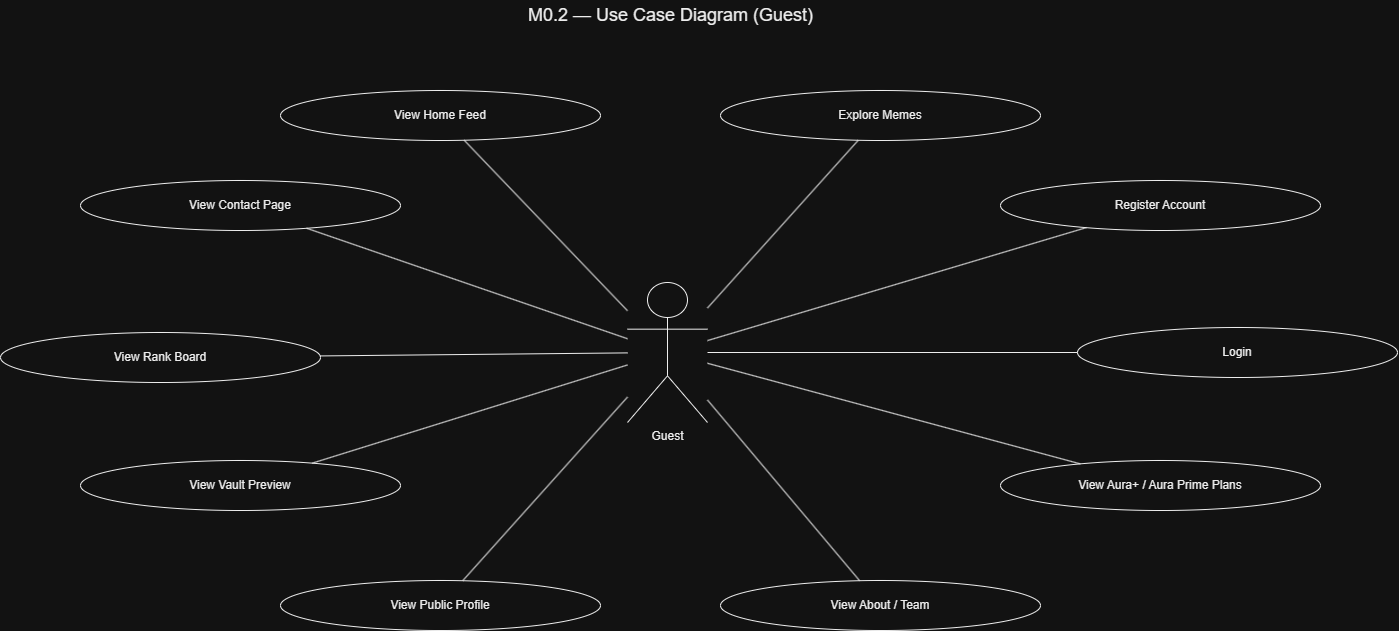

The diagram above was exported from draw.io. Its source (the exported page's mxGraphModel, read from the mxfile embedded in the PNG):
<mxGraphModel dx="1992" dy="-274" grid="1" gridSize="10" guides="1" tooltips="1" connect="1" arrows="1" fold="1" page="1" pageScale="1" pageWidth="827" pageHeight="1169" math="0" shadow="0">
  <root>
    <mxCell id="4yPW8t4b4ymBVzfKTpZc-0" />
    <mxCell id="4yPW8t4b4ymBVzfKTpZc-1" parent="4yPW8t4b4ymBVzfKTpZc-0" />
    <mxCell id="zVm7d1wzjmOuAKJkv6p--71" parent="4yPW8t4b4ymBVzfKTpZc-1" style="text;html=1;strokeColor=none;fillColor=none;align=center;verticalAlign=middle;fontColor=#000000;" value="&lt;font style=&quot;font-size: 18px;&quot;&gt;M0.2 — Use Case Diagram (Guest)&lt;/font&gt;" vertex="1">
      <mxGeometry height="30" width="380" x="760" y="1780" as="geometry" />
    </mxCell>
    <mxCell id="zVm7d1wzjmOuAKJkv6p--73" parent="4yPW8t4b4ymBVzfKTpZc-1" style="shape=umlActor;verticalLabelPosition=bottom;verticalAlign=top;html=1;outlineConnect=0;fillColor=none;strokeColor=#000000;fontColor=#000000;" value="Guest" vertex="1">
      <mxGeometry height="140" width="80" x="907" y="2062" as="geometry" />
    </mxCell>
    <mxCell id="zVm7d1wzjmOuAKJkv6p--74" parent="4yPW8t4b4ymBVzfKTpZc-1" style="ellipse;whiteSpace=wrap;html=1;fillColor=none;strokeColor=#000000;fontColor=#000000;" value="View Home Feed" vertex="1">
      <mxGeometry height="50" width="320" x="560" y="1870" as="geometry" />
    </mxCell>
    <mxCell id="zVm7d1wzjmOuAKJkv6p--75" edge="1" parent="4yPW8t4b4ymBVzfKTpZc-1" source="zVm7d1wzjmOuAKJkv6p--73" style="endArrow=none;html=1;rounded=0;strokeColor=#000000;" target="zVm7d1wzjmOuAKJkv6p--74" value="">
      <mxGeometry relative="1" as="geometry" />
    </mxCell>
    <mxCell id="zVm7d1wzjmOuAKJkv6p--76" parent="4yPW8t4b4ymBVzfKTpZc-1" style="ellipse;whiteSpace=wrap;html=1;fillColor=none;strokeColor=#000000;fontColor=#000000;" value="Explore Memes" vertex="1">
      <mxGeometry height="50" width="320" x="1000" y="1870" as="geometry" />
    </mxCell>
    <mxCell id="zVm7d1wzjmOuAKJkv6p--77" edge="1" parent="4yPW8t4b4ymBVzfKTpZc-1" source="zVm7d1wzjmOuAKJkv6p--73" style="endArrow=none;html=1;rounded=0;strokeColor=#000000;" target="zVm7d1wzjmOuAKJkv6p--76" value="">
      <mxGeometry relative="1" as="geometry" />
    </mxCell>
    <mxCell id="zVm7d1wzjmOuAKJkv6p--78" parent="4yPW8t4b4ymBVzfKTpZc-1" style="ellipse;whiteSpace=wrap;html=1;fillColor=none;strokeColor=#000000;fontColor=#000000;" value="View Rank Board" vertex="1">
      <mxGeometry height="50" width="320" x="280" y="2112" as="geometry" />
    </mxCell>
    <mxCell id="zVm7d1wzjmOuAKJkv6p--79" edge="1" parent="4yPW8t4b4ymBVzfKTpZc-1" source="zVm7d1wzjmOuAKJkv6p--73" style="endArrow=none;html=1;rounded=0;strokeColor=#000000;" target="zVm7d1wzjmOuAKJkv6p--78" value="">
      <mxGeometry relative="1" as="geometry" />
    </mxCell>
    <mxCell id="zVm7d1wzjmOuAKJkv6p--80" parent="4yPW8t4b4ymBVzfKTpZc-1" style="ellipse;whiteSpace=wrap;html=1;fillColor=none;strokeColor=#000000;fontColor=#000000;" value="View Vault Preview" vertex="1">
      <mxGeometry height="50" width="320" x="360" y="2240" as="geometry" />
    </mxCell>
    <mxCell id="zVm7d1wzjmOuAKJkv6p--81" edge="1" parent="4yPW8t4b4ymBVzfKTpZc-1" source="zVm7d1wzjmOuAKJkv6p--73" style="endArrow=none;html=1;rounded=0;strokeColor=#000000;" target="zVm7d1wzjmOuAKJkv6p--80" value="">
      <mxGeometry relative="1" as="geometry" />
    </mxCell>
    <mxCell id="zVm7d1wzjmOuAKJkv6p--82" parent="4yPW8t4b4ymBVzfKTpZc-1" style="ellipse;whiteSpace=wrap;html=1;fillColor=none;strokeColor=#000000;fontColor=#000000;" value="View Public Profile" vertex="1">
      <mxGeometry height="50" width="320" x="560" y="2360" as="geometry" />
    </mxCell>
    <mxCell id="zVm7d1wzjmOuAKJkv6p--83" edge="1" parent="4yPW8t4b4ymBVzfKTpZc-1" source="zVm7d1wzjmOuAKJkv6p--73" style="endArrow=none;html=1;rounded=0;strokeColor=#000000;" target="zVm7d1wzjmOuAKJkv6p--82" value="">
      <mxGeometry relative="1" as="geometry" />
    </mxCell>
    <mxCell id="zVm7d1wzjmOuAKJkv6p--84" parent="4yPW8t4b4ymBVzfKTpZc-1" style="ellipse;whiteSpace=wrap;html=1;fillColor=none;strokeColor=#000000;fontColor=#000000;" value="View About / Team" vertex="1">
      <mxGeometry height="50" width="320" x="1000" y="2360" as="geometry" />
    </mxCell>
    <mxCell id="zVm7d1wzjmOuAKJkv6p--85" edge="1" parent="4yPW8t4b4ymBVzfKTpZc-1" source="zVm7d1wzjmOuAKJkv6p--73" style="endArrow=none;html=1;rounded=0;strokeColor=#000000;" target="zVm7d1wzjmOuAKJkv6p--84" value="">
      <mxGeometry relative="1" as="geometry" />
    </mxCell>
    <mxCell id="zVm7d1wzjmOuAKJkv6p--86" parent="4yPW8t4b4ymBVzfKTpZc-1" style="ellipse;whiteSpace=wrap;html=1;fillColor=none;strokeColor=#000000;fontColor=#000000;" value="View Contact Page" vertex="1">
      <mxGeometry height="50" width="320" x="360" y="1960" as="geometry" />
    </mxCell>
    <mxCell id="zVm7d1wzjmOuAKJkv6p--87" edge="1" parent="4yPW8t4b4ymBVzfKTpZc-1" source="zVm7d1wzjmOuAKJkv6p--73" style="endArrow=none;html=1;rounded=0;strokeColor=#000000;" target="zVm7d1wzjmOuAKJkv6p--86" value="">
      <mxGeometry relative="1" as="geometry" />
    </mxCell>
    <mxCell id="zVm7d1wzjmOuAKJkv6p--88" parent="4yPW8t4b4ymBVzfKTpZc-1" style="ellipse;whiteSpace=wrap;html=1;fillColor=none;strokeColor=#000000;fontColor=#000000;" value="Register Account" vertex="1">
      <mxGeometry height="50" width="320" x="1280" y="1960" as="geometry" />
    </mxCell>
    <mxCell id="zVm7d1wzjmOuAKJkv6p--89" edge="1" parent="4yPW8t4b4ymBVzfKTpZc-1" source="zVm7d1wzjmOuAKJkv6p--73" style="endArrow=none;html=1;rounded=0;strokeColor=#000000;" target="zVm7d1wzjmOuAKJkv6p--88" value="">
      <mxGeometry relative="1" as="geometry" />
    </mxCell>
    <mxCell id="zVm7d1wzjmOuAKJkv6p--90" parent="4yPW8t4b4ymBVzfKTpZc-1" style="ellipse;whiteSpace=wrap;html=1;fillColor=none;strokeColor=#000000;fontColor=#000000;" value="Login" vertex="1">
      <mxGeometry height="50" width="320" x="1357" y="2107" as="geometry" />
    </mxCell>
    <mxCell id="zVm7d1wzjmOuAKJkv6p--91" edge="1" parent="4yPW8t4b4ymBVzfKTpZc-1" source="zVm7d1wzjmOuAKJkv6p--73" style="endArrow=none;html=1;rounded=0;strokeColor=#000000;" target="zVm7d1wzjmOuAKJkv6p--90" value="">
      <mxGeometry relative="1" as="geometry" />
    </mxCell>
    <mxCell id="zVm7d1wzjmOuAKJkv6p--92" parent="4yPW8t4b4ymBVzfKTpZc-1" style="ellipse;whiteSpace=wrap;html=1;fillColor=none;strokeColor=#000000;fontColor=#000000;" value="View Aura+ / Aura Prime Plans" vertex="1">
      <mxGeometry height="50" width="320" x="1280" y="2240" as="geometry" />
    </mxCell>
    <mxCell id="zVm7d1wzjmOuAKJkv6p--93" edge="1" parent="4yPW8t4b4ymBVzfKTpZc-1" source="zVm7d1wzjmOuAKJkv6p--73" style="endArrow=none;html=1;rounded=0;strokeColor=#000000;" target="zVm7d1wzjmOuAKJkv6p--92" value="">
      <mxGeometry relative="1" as="geometry" />
    </mxCell>
    <mxCell id="zVm7d1wzjmOuAKJkv6p--95" edge="1" parent="4yPW8t4b4ymBVzfKTpZc-1" source="zVm7d1wzjmOuAKJkv6p--76" style="edgeStyle=orthogonalEdgeStyle;rounded=0;orthogonalLoop=1;jettySize=auto;html=1;innerLoopWaypoints=1;exitX=0.5;exitY=1;exitDx=0;exitDy=0;defaultLabelBackgroundColor=page;" target="zVm7d1wzjmOuAKJkv6p--76">
      <mxGeometry relative="1" as="geometry" />
    </mxCell>
  </root>
</mxGraphModel>